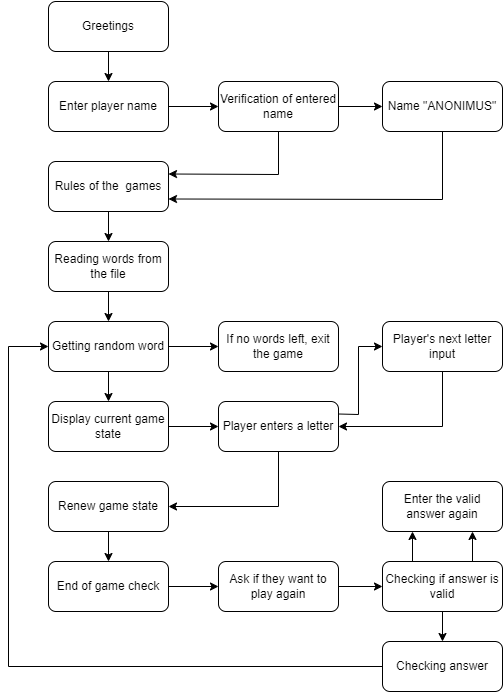

The diagram above was exported from draw.io. Its source (the exported page's mxGraphModel, read from the mxfile embedded in the PNG):
<mxGraphModel dx="1434" dy="756" grid="1" gridSize="10" guides="1" tooltips="1" connect="1" arrows="1" fold="1" page="1" pageScale="1" pageWidth="827" pageHeight="1169" math="0" shadow="0">
  <root>
    <mxCell id="0" />
    <mxCell id="1" parent="0" />
    <mxCell id="qdsDYobhuybKixqTSAMl-1" value="Greetings" style="rounded=1;whiteSpace=wrap;html=1;" parent="1" vertex="1">
      <mxGeometry x="197" y="40" width="120" height="50" as="geometry" />
    </mxCell>
    <mxCell id="qdsDYobhuybKixqTSAMl-2" value="Enter player name" style="rounded=1;whiteSpace=wrap;html=1;" parent="1" vertex="1">
      <mxGeometry x="197" y="120" width="120" height="50" as="geometry" />
    </mxCell>
    <mxCell id="qdsDYobhuybKixqTSAMl-3" value="Rules of the&amp;nbsp; games" style="rounded=1;whiteSpace=wrap;html=1;" parent="1" vertex="1">
      <mxGeometry x="197" y="200" width="120" height="50" as="geometry" />
    </mxCell>
    <mxCell id="qdsDYobhuybKixqTSAMl-4" value="Reading words from the file" style="rounded=1;whiteSpace=wrap;html=1;" parent="1" vertex="1">
      <mxGeometry x="197" y="280" width="120" height="50" as="geometry" />
    </mxCell>
    <mxCell id="qdsDYobhuybKixqTSAMl-5" value="Verification of entered name" style="rounded=1;whiteSpace=wrap;html=1;" parent="1" vertex="1">
      <mxGeometry x="367" y="120" width="120" height="50" as="geometry" />
    </mxCell>
    <mxCell id="qdsDYobhuybKixqTSAMl-6" value="Name &quot;ANONIMUS&quot;" style="rounded=1;whiteSpace=wrap;html=1;" parent="1" vertex="1">
      <mxGeometry x="531" y="120" width="120" height="50" as="geometry" />
    </mxCell>
    <mxCell id="qdsDYobhuybKixqTSAMl-7" value="Getting random word" style="rounded=1;whiteSpace=wrap;html=1;" parent="1" vertex="1">
      <mxGeometry x="197" y="360" width="120" height="50" as="geometry" />
    </mxCell>
    <mxCell id="qdsDYobhuybKixqTSAMl-8" value="Display current game state" style="rounded=1;whiteSpace=wrap;html=1;" parent="1" vertex="1">
      <mxGeometry x="197" y="440" width="120" height="50" as="geometry" />
    </mxCell>
    <mxCell id="qdsDYobhuybKixqTSAMl-9" value="End of game check" style="rounded=1;whiteSpace=wrap;html=1;" parent="1" vertex="1">
      <mxGeometry x="197" y="600" width="120" height="50" as="geometry" />
    </mxCell>
    <mxCell id="qdsDYobhuybKixqTSAMl-10" value="Renew game state" style="rounded=1;whiteSpace=wrap;html=1;" parent="1" vertex="1">
      <mxGeometry x="197" y="520" width="120" height="50" as="geometry" />
    </mxCell>
    <mxCell id="qdsDYobhuybKixqTSAMl-11" value="If no words left, exit the game" style="rounded=1;whiteSpace=wrap;html=1;" parent="1" vertex="1">
      <mxGeometry x="367" y="360" width="120" height="50" as="geometry" />
    </mxCell>
    <mxCell id="qdsDYobhuybKixqTSAMl-12" value="Player's next letter input" style="rounded=1;whiteSpace=wrap;html=1;" parent="1" vertex="1">
      <mxGeometry x="531" y="360" width="120" height="50" as="geometry" />
    </mxCell>
    <mxCell id="qdsDYobhuybKixqTSAMl-13" value="Player enters a letter" style="rounded=1;whiteSpace=wrap;html=1;" parent="1" vertex="1">
      <mxGeometry x="367" y="440" width="120" height="50" as="geometry" />
    </mxCell>
    <mxCell id="qdsDYobhuybKixqTSAMl-14" value="Ask if they want to play again" style="rounded=1;whiteSpace=wrap;html=1;" parent="1" vertex="1">
      <mxGeometry x="367" y="600" width="120" height="50" as="geometry" />
    </mxCell>
    <mxCell id="qdsDYobhuybKixqTSAMl-15" value="Enter the valid answer again" style="rounded=1;whiteSpace=wrap;html=1;" parent="1" vertex="1">
      <mxGeometry x="531" y="520" width="120" height="50" as="geometry" />
    </mxCell>
    <mxCell id="qdsDYobhuybKixqTSAMl-16" value="Checking if answer is valid" style="rounded=1;whiteSpace=wrap;html=1;" parent="1" vertex="1">
      <mxGeometry x="531" y="600" width="120" height="50" as="geometry" />
    </mxCell>
    <mxCell id="jTeDV-0UBF_Z22yxoYJ1-1" value="" style="endArrow=classic;html=1;rounded=0;exitX=0.5;exitY=1;exitDx=0;exitDy=0;entryX=0.5;entryY=0;entryDx=0;entryDy=0;" parent="1" source="qdsDYobhuybKixqTSAMl-1" target="qdsDYobhuybKixqTSAMl-2" edge="1">
      <mxGeometry width="50" height="50" relative="1" as="geometry">
        <mxPoint x="507" y="250" as="sourcePoint" />
        <mxPoint x="557" y="200" as="targetPoint" />
      </mxGeometry>
    </mxCell>
    <mxCell id="jTeDV-0UBF_Z22yxoYJ1-2" value="" style="endArrow=classic;html=1;rounded=0;exitX=1;exitY=0.5;exitDx=0;exitDy=0;entryX=0;entryY=0.5;entryDx=0;entryDy=0;" parent="1" source="qdsDYobhuybKixqTSAMl-2" target="qdsDYobhuybKixqTSAMl-5" edge="1">
      <mxGeometry width="50" height="50" relative="1" as="geometry">
        <mxPoint x="267" y="100" as="sourcePoint" />
        <mxPoint x="267" y="130" as="targetPoint" />
      </mxGeometry>
    </mxCell>
    <mxCell id="jTeDV-0UBF_Z22yxoYJ1-3" value="" style="endArrow=classic;html=1;rounded=0;exitX=1;exitY=0.5;exitDx=0;exitDy=0;entryX=0;entryY=0.5;entryDx=0;entryDy=0;" parent="1" source="qdsDYobhuybKixqTSAMl-5" target="qdsDYobhuybKixqTSAMl-6" edge="1">
      <mxGeometry width="50" height="50" relative="1" as="geometry">
        <mxPoint x="327" y="155" as="sourcePoint" />
        <mxPoint x="527" y="145" as="targetPoint" />
      </mxGeometry>
    </mxCell>
    <mxCell id="jTeDV-0UBF_Z22yxoYJ1-4" value="" style="endArrow=classic;html=1;rounded=0;exitX=0.5;exitY=1;exitDx=0;exitDy=0;entryX=1;entryY=0.25;entryDx=0;entryDy=0;" parent="1" source="qdsDYobhuybKixqTSAMl-5" target="qdsDYobhuybKixqTSAMl-3" edge="1">
      <mxGeometry width="50" height="50" relative="1" as="geometry">
        <mxPoint x="367" y="270" as="sourcePoint" />
        <mxPoint x="417" y="220" as="targetPoint" />
        <Array as="points">
          <mxPoint x="427" y="213" />
        </Array>
      </mxGeometry>
    </mxCell>
    <mxCell id="jTeDV-0UBF_Z22yxoYJ1-5" value="" style="endArrow=classic;html=1;rounded=0;exitX=0.5;exitY=1;exitDx=0;exitDy=0;entryX=1;entryY=0.75;entryDx=0;entryDy=0;" parent="1" source="qdsDYobhuybKixqTSAMl-6" target="qdsDYobhuybKixqTSAMl-3" edge="1">
      <mxGeometry width="50" height="50" relative="1" as="geometry">
        <mxPoint x="567" y="250" as="sourcePoint" />
        <mxPoint x="591" y="240" as="targetPoint" />
        <Array as="points">
          <mxPoint x="591" y="238" />
        </Array>
      </mxGeometry>
    </mxCell>
    <mxCell id="jTeDV-0UBF_Z22yxoYJ1-6" value="" style="endArrow=classic;html=1;rounded=0;entryX=0.5;entryY=0;entryDx=0;entryDy=0;" parent="1" source="qdsDYobhuybKixqTSAMl-3" target="qdsDYobhuybKixqTSAMl-4" edge="1">
      <mxGeometry width="50" height="50" relative="1" as="geometry">
        <mxPoint x="257" y="250" as="sourcePoint" />
        <mxPoint x="307" y="200" as="targetPoint" />
      </mxGeometry>
    </mxCell>
    <mxCell id="jTeDV-0UBF_Z22yxoYJ1-7" value="" style="endArrow=classic;html=1;rounded=0;entryX=0.5;entryY=0;entryDx=0;entryDy=0;" parent="1" target="qdsDYobhuybKixqTSAMl-7" edge="1">
      <mxGeometry width="50" height="50" relative="1" as="geometry">
        <mxPoint x="257" y="330" as="sourcePoint" />
        <mxPoint x="307" y="280" as="targetPoint" />
      </mxGeometry>
    </mxCell>
    <mxCell id="jTeDV-0UBF_Z22yxoYJ1-8" value="" style="endArrow=classic;html=1;rounded=0;entryX=0.5;entryY=0;entryDx=0;entryDy=0;" parent="1" target="qdsDYobhuybKixqTSAMl-8" edge="1">
      <mxGeometry width="50" height="50" relative="1" as="geometry">
        <mxPoint x="257" y="410" as="sourcePoint" />
        <mxPoint x="307" y="360" as="targetPoint" />
      </mxGeometry>
    </mxCell>
    <mxCell id="jTeDV-0UBF_Z22yxoYJ1-10" value="" style="endArrow=classic;html=1;rounded=0;exitX=0.5;exitY=1;exitDx=0;exitDy=0;entryX=1;entryY=0.5;entryDx=0;entryDy=0;" parent="1" source="qdsDYobhuybKixqTSAMl-12" target="qdsDYobhuybKixqTSAMl-13" edge="1">
      <mxGeometry width="50" height="50" relative="1" as="geometry">
        <mxPoint x="507" y="380" as="sourcePoint" />
        <mxPoint x="557" y="330" as="targetPoint" />
        <Array as="points">
          <mxPoint x="591" y="465" />
        </Array>
      </mxGeometry>
    </mxCell>
    <mxCell id="jTeDV-0UBF_Z22yxoYJ1-11" value="" style="endArrow=classic;html=1;rounded=0;exitX=1;exitY=0.25;exitDx=0;exitDy=0;entryX=0;entryY=0.5;entryDx=0;entryDy=0;" parent="1" source="qdsDYobhuybKixqTSAMl-13" target="qdsDYobhuybKixqTSAMl-12" edge="1">
      <mxGeometry width="50" height="50" relative="1" as="geometry">
        <mxPoint x="507" y="380" as="sourcePoint" />
        <mxPoint x="557" y="330" as="targetPoint" />
        <Array as="points">
          <mxPoint x="507" y="453" />
          <mxPoint x="507" y="385" />
        </Array>
      </mxGeometry>
    </mxCell>
    <mxCell id="jTeDV-0UBF_Z22yxoYJ1-13" value="" style="endArrow=classic;html=1;rounded=0;exitX=1;exitY=0.5;exitDx=0;exitDy=0;entryX=0;entryY=0.5;entryDx=0;entryDy=0;" parent="1" source="qdsDYobhuybKixqTSAMl-7" target="qdsDYobhuybKixqTSAMl-11" edge="1">
      <mxGeometry width="50" height="50" relative="1" as="geometry">
        <mxPoint x="317" y="380" as="sourcePoint" />
        <mxPoint x="367" y="330" as="targetPoint" />
      </mxGeometry>
    </mxCell>
    <mxCell id="jTeDV-0UBF_Z22yxoYJ1-14" value="" style="endArrow=classic;html=1;rounded=0;entryX=0;entryY=0.5;entryDx=0;entryDy=0;exitX=1;exitY=0.5;exitDx=0;exitDy=0;" parent="1" source="qdsDYobhuybKixqTSAMl-8" target="qdsDYobhuybKixqTSAMl-13" edge="1">
      <mxGeometry width="50" height="50" relative="1" as="geometry">
        <mxPoint x="317" y="470" as="sourcePoint" />
        <mxPoint x="367" y="420" as="targetPoint" />
      </mxGeometry>
    </mxCell>
    <mxCell id="jTeDV-0UBF_Z22yxoYJ1-15" value="" style="endArrow=classic;html=1;rounded=0;entryX=1;entryY=0.5;entryDx=0;entryDy=0;" parent="1" target="qdsDYobhuybKixqTSAMl-10" edge="1">
      <mxGeometry width="50" height="50" relative="1" as="geometry">
        <mxPoint x="427" y="490" as="sourcePoint" />
        <mxPoint x="417" y="540" as="targetPoint" />
        <Array as="points">
          <mxPoint x="427" y="545" />
        </Array>
      </mxGeometry>
    </mxCell>
    <mxCell id="jTeDV-0UBF_Z22yxoYJ1-16" value="" style="endArrow=classic;html=1;rounded=0;exitX=0.5;exitY=1;exitDx=0;exitDy=0;entryX=0.5;entryY=0;entryDx=0;entryDy=0;" parent="1" source="qdsDYobhuybKixqTSAMl-10" target="qdsDYobhuybKixqTSAMl-9" edge="1">
      <mxGeometry width="50" height="50" relative="1" as="geometry">
        <mxPoint x="507" y="510" as="sourcePoint" />
        <mxPoint x="557" y="460" as="targetPoint" />
      </mxGeometry>
    </mxCell>
    <mxCell id="jTeDV-0UBF_Z22yxoYJ1-18" value="" style="endArrow=classic;html=1;rounded=0;exitX=1;exitY=0.5;exitDx=0;exitDy=0;entryX=0;entryY=0.5;entryDx=0;entryDy=0;" parent="1" source="qdsDYobhuybKixqTSAMl-9" target="qdsDYobhuybKixqTSAMl-14" edge="1">
      <mxGeometry width="50" height="50" relative="1" as="geometry">
        <mxPoint x="507" y="510" as="sourcePoint" />
        <mxPoint x="557" y="460" as="targetPoint" />
      </mxGeometry>
    </mxCell>
    <mxCell id="jTeDV-0UBF_Z22yxoYJ1-19" value="" style="endArrow=classic;html=1;rounded=0;exitX=1;exitY=0.5;exitDx=0;exitDy=0;entryX=0;entryY=0.5;entryDx=0;entryDy=0;" parent="1" source="qdsDYobhuybKixqTSAMl-14" target="qdsDYobhuybKixqTSAMl-16" edge="1">
      <mxGeometry width="50" height="50" relative="1" as="geometry">
        <mxPoint x="507" y="510" as="sourcePoint" />
        <mxPoint x="557" y="460" as="targetPoint" />
      </mxGeometry>
    </mxCell>
    <mxCell id="jTeDV-0UBF_Z22yxoYJ1-20" value="" style="endArrow=classic;html=1;rounded=0;exitX=0.25;exitY=0;exitDx=0;exitDy=0;entryX=0.25;entryY=1;entryDx=0;entryDy=0;" parent="1" source="qdsDYobhuybKixqTSAMl-16" target="qdsDYobhuybKixqTSAMl-15" edge="1">
      <mxGeometry width="50" height="50" relative="1" as="geometry">
        <mxPoint x="507" y="510" as="sourcePoint" />
        <mxPoint x="557" y="460" as="targetPoint" />
      </mxGeometry>
    </mxCell>
    <mxCell id="jTeDV-0UBF_Z22yxoYJ1-21" value="" style="endArrow=classic;html=1;rounded=0;exitX=0.75;exitY=0;exitDx=0;exitDy=0;entryX=0.75;entryY=1;entryDx=0;entryDy=0;" parent="1" source="qdsDYobhuybKixqTSAMl-16" target="qdsDYobhuybKixqTSAMl-15" edge="1">
      <mxGeometry width="50" height="50" relative="1" as="geometry">
        <mxPoint x="623" y="590" as="sourcePoint" />
        <mxPoint x="607" y="580" as="targetPoint" />
      </mxGeometry>
    </mxCell>
    <mxCell id="jTeDV-0UBF_Z22yxoYJ1-22" value="Checking answer" style="rounded=1;whiteSpace=wrap;html=1;" parent="1" vertex="1">
      <mxGeometry x="531" y="680" width="120" height="50" as="geometry" />
    </mxCell>
    <mxCell id="jTeDV-0UBF_Z22yxoYJ1-24" value="" style="endArrow=classic;html=1;rounded=0;exitX=0;exitY=0.5;exitDx=0;exitDy=0;entryX=0;entryY=0.5;entryDx=0;entryDy=0;" parent="1" source="jTeDV-0UBF_Z22yxoYJ1-22" target="qdsDYobhuybKixqTSAMl-7" edge="1">
      <mxGeometry width="50" height="50" relative="1" as="geometry">
        <mxPoint x="507" y="510" as="sourcePoint" />
        <mxPoint x="157" y="705" as="targetPoint" />
        <Array as="points">
          <mxPoint x="157" y="705" />
          <mxPoint x="157" y="385" />
        </Array>
      </mxGeometry>
    </mxCell>
    <mxCell id="KdPAS8jJh-ugfCVlvymQ-1" value="" style="endArrow=classic;html=1;rounded=0;exitX=0.5;exitY=1;exitDx=0;exitDy=0;entryX=0.5;entryY=0;entryDx=0;entryDy=0;" edge="1" parent="1" source="qdsDYobhuybKixqTSAMl-16" target="jTeDV-0UBF_Z22yxoYJ1-22">
      <mxGeometry width="50" height="50" relative="1" as="geometry">
        <mxPoint x="507" y="800" as="sourcePoint" />
        <mxPoint x="557" y="750" as="targetPoint" />
      </mxGeometry>
    </mxCell>
  </root>
</mxGraphModel>